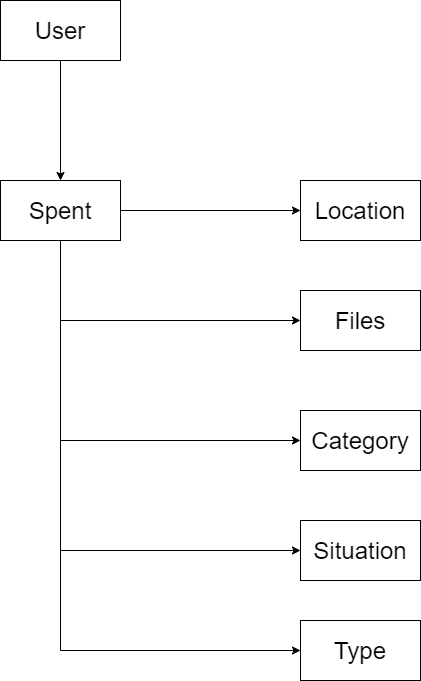

The diagram above was exported from draw.io. Its source (the exported page's mxGraphModel, read from the mxfile embedded in the PNG):
<mxGraphModel dx="1422" dy="762" grid="1" gridSize="10" guides="1" tooltips="1" connect="1" arrows="1" fold="1" page="1" pageScale="1" pageWidth="850" pageHeight="1100" math="0" shadow="0">
  <root>
    <mxCell id="0" />
    <mxCell id="1" parent="0" />
    <mxCell id="VKcvHnfFIj4ubz4WkDX--6" style="edgeStyle=orthogonalEdgeStyle;rounded=0;orthogonalLoop=1;jettySize=auto;html=1;entryX=0;entryY=0.5;entryDx=0;entryDy=0;" edge="1" parent="1" source="VKcvHnfFIj4ubz4WkDX--1" target="VKcvHnfFIj4ubz4WkDX--5">
      <mxGeometry relative="1" as="geometry" />
    </mxCell>
    <mxCell id="VKcvHnfFIj4ubz4WkDX--8" style="edgeStyle=orthogonalEdgeStyle;rounded=0;orthogonalLoop=1;jettySize=auto;html=1;" edge="1" parent="1" source="VKcvHnfFIj4ubz4WkDX--1" target="VKcvHnfFIj4ubz4WkDX--7">
      <mxGeometry relative="1" as="geometry">
        <Array as="points">
          <mxPoint x="150" y="370" />
        </Array>
      </mxGeometry>
    </mxCell>
    <mxCell id="VKcvHnfFIj4ubz4WkDX--11" style="edgeStyle=orthogonalEdgeStyle;rounded=0;orthogonalLoop=1;jettySize=auto;html=1;" edge="1" parent="1" source="VKcvHnfFIj4ubz4WkDX--1" target="VKcvHnfFIj4ubz4WkDX--9">
      <mxGeometry relative="1" as="geometry">
        <Array as="points">
          <mxPoint x="150" y="490" />
        </Array>
      </mxGeometry>
    </mxCell>
    <mxCell id="VKcvHnfFIj4ubz4WkDX--13" style="edgeStyle=orthogonalEdgeStyle;rounded=0;orthogonalLoop=1;jettySize=auto;html=1;" edge="1" parent="1" source="VKcvHnfFIj4ubz4WkDX--1" target="VKcvHnfFIj4ubz4WkDX--12">
      <mxGeometry relative="1" as="geometry">
        <Array as="points">
          <mxPoint x="150" y="600" />
        </Array>
      </mxGeometry>
    </mxCell>
    <mxCell id="VKcvHnfFIj4ubz4WkDX--15" style="edgeStyle=orthogonalEdgeStyle;rounded=0;orthogonalLoop=1;jettySize=auto;html=1;" edge="1" parent="1" source="VKcvHnfFIj4ubz4WkDX--1" target="VKcvHnfFIj4ubz4WkDX--14">
      <mxGeometry relative="1" as="geometry">
        <Array as="points">
          <mxPoint x="150" y="700" />
        </Array>
      </mxGeometry>
    </mxCell>
    <mxCell id="VKcvHnfFIj4ubz4WkDX--1" value="&lt;font style=&quot;font-size: 24px&quot;&gt;Spent&lt;/font&gt;" style="rounded=0;whiteSpace=wrap;html=1;" vertex="1" parent="1">
      <mxGeometry x="90" y="230" width="120" height="60" as="geometry" />
    </mxCell>
    <mxCell id="VKcvHnfFIj4ubz4WkDX--3" style="edgeStyle=orthogonalEdgeStyle;rounded=0;orthogonalLoop=1;jettySize=auto;html=1;entryX=0.5;entryY=0;entryDx=0;entryDy=0;" edge="1" parent="1" source="VKcvHnfFIj4ubz4WkDX--2" target="VKcvHnfFIj4ubz4WkDX--1">
      <mxGeometry relative="1" as="geometry" />
    </mxCell>
    <mxCell id="VKcvHnfFIj4ubz4WkDX--2" value="&lt;font style=&quot;font-size: 24px&quot;&gt;User&lt;/font&gt;" style="rounded=0;whiteSpace=wrap;html=1;" vertex="1" parent="1">
      <mxGeometry x="90" y="50" width="120" height="60" as="geometry" />
    </mxCell>
    <mxCell id="VKcvHnfFIj4ubz4WkDX--5" value="&lt;font style=&quot;font-size: 24px&quot;&gt;Location&lt;/font&gt;" style="rounded=0;whiteSpace=wrap;html=1;" vertex="1" parent="1">
      <mxGeometry x="390" y="230" width="120" height="60" as="geometry" />
    </mxCell>
    <mxCell id="VKcvHnfFIj4ubz4WkDX--7" value="&lt;font style=&quot;font-size: 24px&quot;&gt;Files&lt;/font&gt;" style="rounded=0;whiteSpace=wrap;html=1;" vertex="1" parent="1">
      <mxGeometry x="390" y="340" width="120" height="60" as="geometry" />
    </mxCell>
    <mxCell id="VKcvHnfFIj4ubz4WkDX--9" value="&lt;font style=&quot;font-size: 24px&quot;&gt;Category&lt;/font&gt;" style="rounded=0;whiteSpace=wrap;html=1;" vertex="1" parent="1">
      <mxGeometry x="390" y="460" width="120" height="60" as="geometry" />
    </mxCell>
    <mxCell id="VKcvHnfFIj4ubz4WkDX--12" value="&lt;font style=&quot;font-size: 24px&quot;&gt;Situation&lt;/font&gt;" style="rounded=0;whiteSpace=wrap;html=1;" vertex="1" parent="1">
      <mxGeometry x="390" y="570" width="120" height="60" as="geometry" />
    </mxCell>
    <mxCell id="VKcvHnfFIj4ubz4WkDX--14" value="&lt;font style=&quot;font-size: 24px&quot;&gt;Type&lt;/font&gt;" style="rounded=0;whiteSpace=wrap;html=1;" vertex="1" parent="1">
      <mxGeometry x="390" y="670" width="120" height="60" as="geometry" />
    </mxCell>
  </root>
</mxGraphModel>